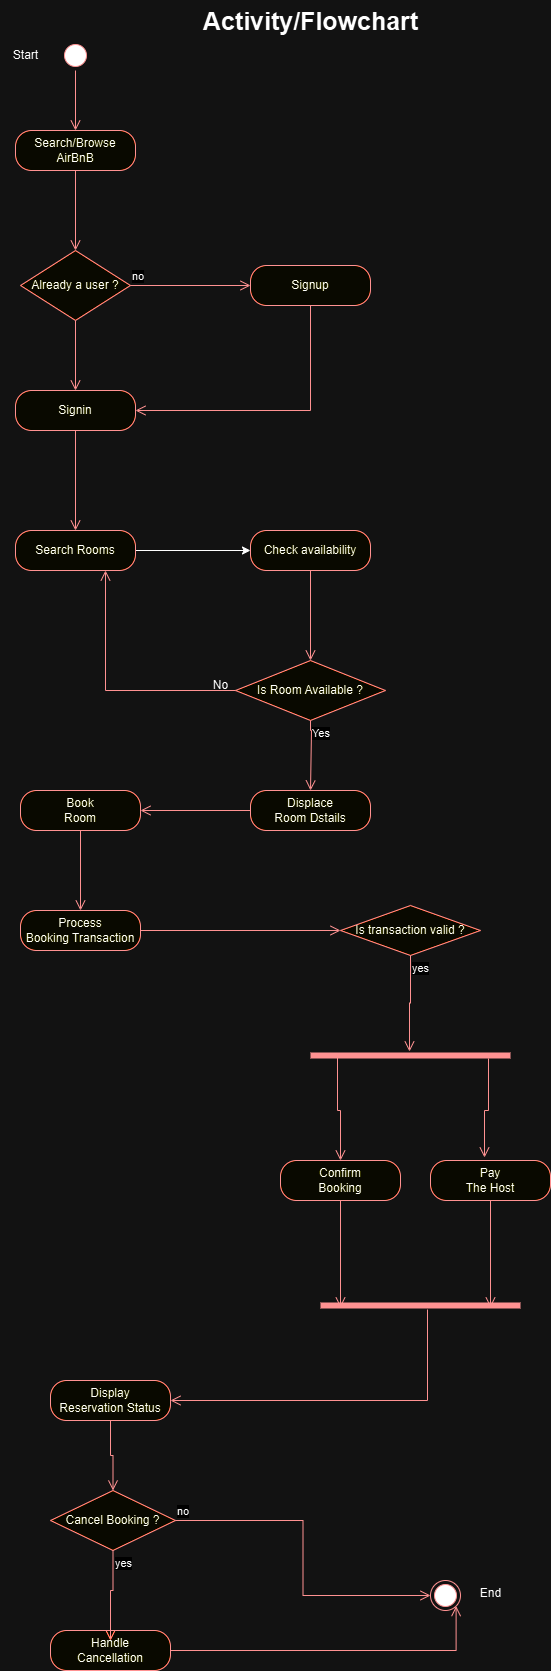

The diagram above was exported from draw.io. Its source (the exported page's mxGraphModel, read from the mxfile embedded in the PNG):
<mxGraphModel dx="1434" dy="772" grid="1" gridSize="10" guides="1" tooltips="1" connect="1" arrows="1" fold="1" page="1" pageScale="1" pageWidth="850" pageHeight="1100" math="0" shadow="0">
  <root>
    <mxCell id="0" />
    <mxCell id="1" parent="0" />
    <mxCell id="0R1lRIj7saEPMruNgL0x-1" value="" style="ellipse;html=1;shape=startState;fillColor=#000000;strokeColor=#ff0000;" vertex="1" parent="1">
      <mxGeometry x="190" y="70" width="30" height="30" as="geometry" />
    </mxCell>
    <mxCell id="0R1lRIj7saEPMruNgL0x-2" value="" style="edgeStyle=orthogonalEdgeStyle;html=1;verticalAlign=bottom;endArrow=open;endSize=8;strokeColor=#ff0000;rounded=0;entryX=0.5;entryY=0;entryDx=0;entryDy=0;" edge="1" source="0R1lRIj7saEPMruNgL0x-1" parent="1" target="0R1lRIj7saEPMruNgL0x-3">
      <mxGeometry relative="1" as="geometry">
        <mxPoint x="205" y="160" as="targetPoint" />
      </mxGeometry>
    </mxCell>
    <mxCell id="0R1lRIj7saEPMruNgL0x-3" value="Search/Browse&lt;div&gt;AirBnB&lt;/div&gt;" style="rounded=1;whiteSpace=wrap;html=1;arcSize=40;fontColor=#000000;fillColor=#ffffc0;strokeColor=#ff0000;" vertex="1" parent="1">
      <mxGeometry x="145" y="160" width="120" height="40" as="geometry" />
    </mxCell>
    <mxCell id="0R1lRIj7saEPMruNgL0x-4" value="" style="edgeStyle=orthogonalEdgeStyle;html=1;verticalAlign=bottom;endArrow=open;endSize=8;strokeColor=#ff0000;rounded=0;entryX=0.5;entryY=0;entryDx=0;entryDy=0;" edge="1" source="0R1lRIj7saEPMruNgL0x-3" parent="1" target="0R1lRIj7saEPMruNgL0x-5">
      <mxGeometry relative="1" as="geometry">
        <mxPoint x="205" y="260" as="targetPoint" />
      </mxGeometry>
    </mxCell>
    <mxCell id="0R1lRIj7saEPMruNgL0x-5" value="Already a user ?" style="rhombus;whiteSpace=wrap;html=1;fontColor=#000000;fillColor=#ffffc0;strokeColor=#ff0000;" vertex="1" parent="1">
      <mxGeometry x="150" y="280" width="110" height="70" as="geometry" />
    </mxCell>
    <mxCell id="0R1lRIj7saEPMruNgL0x-6" value="no" style="edgeStyle=orthogonalEdgeStyle;html=1;align=left;verticalAlign=bottom;endArrow=open;endSize=8;strokeColor=#ff0000;rounded=0;entryX=0;entryY=0.5;entryDx=0;entryDy=0;" edge="1" source="0R1lRIj7saEPMruNgL0x-5" parent="1" target="0R1lRIj7saEPMruNgL0x-8">
      <mxGeometry x="-1" relative="1" as="geometry">
        <mxPoint x="350" y="300" as="targetPoint" />
      </mxGeometry>
    </mxCell>
    <mxCell id="0R1lRIj7saEPMruNgL0x-8" value="Signup" style="rounded=1;whiteSpace=wrap;html=1;arcSize=40;fontColor=#000000;fillColor=#ffffc0;strokeColor=#ff0000;" vertex="1" parent="1">
      <mxGeometry x="380" y="295" width="120" height="40" as="geometry" />
    </mxCell>
    <mxCell id="0R1lRIj7saEPMruNgL0x-11" value="" style="edgeStyle=orthogonalEdgeStyle;html=1;verticalAlign=bottom;endArrow=open;endSize=8;strokeColor=#ff0000;rounded=0;exitX=0.5;exitY=1;exitDx=0;exitDy=0;entryX=0.5;entryY=0;entryDx=0;entryDy=0;" edge="1" source="0R1lRIj7saEPMruNgL0x-5" parent="1" target="0R1lRIj7saEPMruNgL0x-22">
      <mxGeometry relative="1" as="geometry">
        <mxPoint x="204.5" y="390" as="targetPoint" />
        <mxPoint x="204.5" y="360" as="sourcePoint" />
      </mxGeometry>
    </mxCell>
    <mxCell id="0R1lRIj7saEPMruNgL0x-19" value="" style="edgeStyle=orthogonalEdgeStyle;html=1;verticalAlign=bottom;endArrow=open;endSize=8;strokeColor=#ff0000;rounded=0;exitX=0.5;exitY=1;exitDx=0;exitDy=0;entryX=1;entryY=0.5;entryDx=0;entryDy=0;" edge="1" parent="1" source="0R1lRIj7saEPMruNgL0x-8" target="0R1lRIj7saEPMruNgL0x-22">
      <mxGeometry relative="1" as="geometry">
        <mxPoint x="350" y="450" as="targetPoint" />
        <mxPoint x="440" y="350" as="sourcePoint" />
      </mxGeometry>
    </mxCell>
    <mxCell id="0R1lRIj7saEPMruNgL0x-22" value="Signin" style="rounded=1;whiteSpace=wrap;html=1;arcSize=40;fontColor=#000000;fillColor=#ffffc0;strokeColor=#ff0000;" vertex="1" parent="1">
      <mxGeometry x="145" y="420" width="120" height="40" as="geometry" />
    </mxCell>
    <mxCell id="0R1lRIj7saEPMruNgL0x-23" value="" style="edgeStyle=orthogonalEdgeStyle;html=1;verticalAlign=bottom;endArrow=open;endSize=8;strokeColor=#ff0000;rounded=0;entryX=0.5;entryY=0;entryDx=0;entryDy=0;" edge="1" source="0R1lRIj7saEPMruNgL0x-22" parent="1" target="0R1lRIj7saEPMruNgL0x-24">
      <mxGeometry relative="1" as="geometry">
        <mxPoint x="205" y="520" as="targetPoint" />
      </mxGeometry>
    </mxCell>
    <mxCell id="0R1lRIj7saEPMruNgL0x-37" style="edgeStyle=orthogonalEdgeStyle;rounded=0;orthogonalLoop=1;jettySize=auto;html=1;exitX=1;exitY=0.5;exitDx=0;exitDy=0;entryX=0;entryY=0.5;entryDx=0;entryDy=0;" edge="1" parent="1" source="0R1lRIj7saEPMruNgL0x-24" target="0R1lRIj7saEPMruNgL0x-35">
      <mxGeometry relative="1" as="geometry" />
    </mxCell>
    <mxCell id="0R1lRIj7saEPMruNgL0x-24" value="Search Rooms" style="rounded=1;whiteSpace=wrap;html=1;arcSize=40;fontColor=#000000;fillColor=#ffffc0;strokeColor=#ff0000;" vertex="1" parent="1">
      <mxGeometry x="145" y="560" width="120" height="40" as="geometry" />
    </mxCell>
    <mxCell id="0R1lRIj7saEPMruNgL0x-35" value="Check availability" style="rounded=1;whiteSpace=wrap;html=1;arcSize=40;fontColor=#000000;fillColor=#ffffc0;strokeColor=#ff0000;" vertex="1" parent="1">
      <mxGeometry x="380" y="560" width="120" height="40" as="geometry" />
    </mxCell>
    <mxCell id="0R1lRIj7saEPMruNgL0x-36" value="" style="edgeStyle=orthogonalEdgeStyle;html=1;verticalAlign=bottom;endArrow=open;endSize=8;strokeColor=#ff0000;rounded=0;entryX=0.5;entryY=0;entryDx=0;entryDy=0;" edge="1" source="0R1lRIj7saEPMruNgL0x-35" parent="1" target="0R1lRIj7saEPMruNgL0x-38">
      <mxGeometry relative="1" as="geometry">
        <mxPoint x="440" y="660" as="targetPoint" />
      </mxGeometry>
    </mxCell>
    <mxCell id="0R1lRIj7saEPMruNgL0x-40" value="Yes" style="edgeStyle=orthogonalEdgeStyle;html=1;align=left;verticalAlign=top;endArrow=open;endSize=8;strokeColor=#ff0000;rounded=0;entryX=0.5;entryY=0;entryDx=0;entryDy=0;" edge="1" source="0R1lRIj7saEPMruNgL0x-38" parent="1" target="0R1lRIj7saEPMruNgL0x-44">
      <mxGeometry x="-1" relative="1" as="geometry">
        <mxPoint x="440" y="770" as="targetPoint" />
        <Array as="points">
          <mxPoint x="440" y="760" />
          <mxPoint x="441" y="760" />
        </Array>
      </mxGeometry>
    </mxCell>
    <mxCell id="0R1lRIj7saEPMruNgL0x-38" value="Is Room Available ?" style="rhombus;whiteSpace=wrap;html=1;fontColor=#000000;fillColor=#ffffc0;strokeColor=#ff0000;" vertex="1" parent="1">
      <mxGeometry x="365" y="690" width="150" height="60" as="geometry" />
    </mxCell>
    <mxCell id="0R1lRIj7saEPMruNgL0x-41" value="" style="edgeStyle=orthogonalEdgeStyle;html=1;verticalAlign=bottom;endArrow=open;endSize=8;strokeColor=#ff0000;rounded=0;exitX=0;exitY=0.5;exitDx=0;exitDy=0;entryX=0.75;entryY=1;entryDx=0;entryDy=0;" edge="1" parent="1" source="0R1lRIj7saEPMruNgL0x-38" target="0R1lRIj7saEPMruNgL0x-24">
      <mxGeometry relative="1" as="geometry">
        <mxPoint x="220" y="720" as="targetPoint" />
        <mxPoint x="250" y="720" as="sourcePoint" />
      </mxGeometry>
    </mxCell>
    <mxCell id="0R1lRIj7saEPMruNgL0x-43" value="No" style="text;html=1;align=center;verticalAlign=middle;resizable=0;points=[];autosize=1;strokeColor=none;fillColor=none;" vertex="1" parent="1">
      <mxGeometry x="330" y="700" width="40" height="30" as="geometry" />
    </mxCell>
    <mxCell id="0R1lRIj7saEPMruNgL0x-44" value="Displace&lt;div&gt;Room Dstails&lt;/div&gt;" style="rounded=1;whiteSpace=wrap;html=1;arcSize=40;fontColor=#000000;fillColor=#ffffc0;strokeColor=#ff0000;" vertex="1" parent="1">
      <mxGeometry x="380" y="820" width="120" height="40" as="geometry" />
    </mxCell>
    <mxCell id="0R1lRIj7saEPMruNgL0x-46" value="Book&lt;div&gt;Room&lt;/div&gt;" style="rounded=1;whiteSpace=wrap;html=1;arcSize=40;fontColor=#000000;fillColor=#ffffc0;strokeColor=#ff0000;" vertex="1" parent="1">
      <mxGeometry x="150" y="820" width="120" height="40" as="geometry" />
    </mxCell>
    <mxCell id="0R1lRIj7saEPMruNgL0x-47" value="" style="edgeStyle=orthogonalEdgeStyle;html=1;verticalAlign=bottom;endArrow=open;endSize=8;strokeColor=#ff0000;rounded=0;entryX=0.5;entryY=0;entryDx=0;entryDy=0;" edge="1" source="0R1lRIj7saEPMruNgL0x-46" parent="1" target="0R1lRIj7saEPMruNgL0x-50">
      <mxGeometry relative="1" as="geometry">
        <mxPoint x="210" y="920" as="targetPoint" />
      </mxGeometry>
    </mxCell>
    <mxCell id="0R1lRIj7saEPMruNgL0x-48" value="" style="edgeStyle=orthogonalEdgeStyle;html=1;verticalAlign=bottom;endArrow=open;endSize=8;strokeColor=#ff0000;rounded=0;exitX=0;exitY=0.5;exitDx=0;exitDy=0;entryX=1;entryY=0.5;entryDx=0;entryDy=0;" edge="1" parent="1" source="0R1lRIj7saEPMruNgL0x-44" target="0R1lRIj7saEPMruNgL0x-46">
      <mxGeometry relative="1" as="geometry">
        <mxPoint x="349.5" y="950" as="targetPoint" />
        <mxPoint x="349.5" y="890" as="sourcePoint" />
      </mxGeometry>
    </mxCell>
    <mxCell id="0R1lRIj7saEPMruNgL0x-50" value="Process&lt;div&gt;Booking Transaction&lt;/div&gt;" style="rounded=1;whiteSpace=wrap;html=1;arcSize=40;fontColor=#000000;fillColor=#ffffc0;strokeColor=#ff0000;" vertex="1" parent="1">
      <mxGeometry x="150" y="940" width="120" height="40" as="geometry" />
    </mxCell>
    <mxCell id="0R1lRIj7saEPMruNgL0x-55" value="Is transaction valid ?" style="rhombus;whiteSpace=wrap;html=1;fontColor=#000000;fillColor=#ffffc0;strokeColor=#ff0000;" vertex="1" parent="1">
      <mxGeometry x="470" y="935" width="140" height="50" as="geometry" />
    </mxCell>
    <mxCell id="0R1lRIj7saEPMruNgL0x-57" value="yes" style="edgeStyle=orthogonalEdgeStyle;html=1;align=left;verticalAlign=top;endArrow=open;endSize=8;strokeColor=#ff0000;rounded=0;entryX=0.495;entryY=0.1;entryDx=0;entryDy=0;entryPerimeter=0;" edge="1" source="0R1lRIj7saEPMruNgL0x-55" parent="1" target="0R1lRIj7saEPMruNgL0x-63">
      <mxGeometry x="-1" relative="1" as="geometry">
        <mxPoint x="510" y="1050" as="targetPoint" />
      </mxGeometry>
    </mxCell>
    <mxCell id="0R1lRIj7saEPMruNgL0x-58" value="" style="edgeStyle=orthogonalEdgeStyle;html=1;align=left;verticalAlign=bottom;endArrow=open;endSize=8;strokeColor=#ff0000;rounded=0;exitX=1;exitY=0.5;exitDx=0;exitDy=0;entryX=0;entryY=0.5;entryDx=0;entryDy=0;" edge="1" parent="1" source="0R1lRIj7saEPMruNgL0x-50" target="0R1lRIj7saEPMruNgL0x-55">
      <mxGeometry x="-1" relative="1" as="geometry">
        <mxPoint x="425" y="1040" as="targetPoint" />
        <mxPoint x="355" y="1035" as="sourcePoint" />
      </mxGeometry>
    </mxCell>
    <mxCell id="0R1lRIj7saEPMruNgL0x-61" value="Confirm&lt;div&gt;Booking&lt;/div&gt;" style="rounded=1;whiteSpace=wrap;html=1;arcSize=40;fontColor=#000000;fillColor=#ffffc0;strokeColor=#ff0000;" vertex="1" parent="1">
      <mxGeometry x="410" y="1190" width="120" height="40" as="geometry" />
    </mxCell>
    <mxCell id="0R1lRIj7saEPMruNgL0x-62" value="" style="edgeStyle=orthogonalEdgeStyle;html=1;verticalAlign=bottom;endArrow=open;endSize=8;strokeColor=#ff0000;rounded=0;entryX=0.1;entryY=0.7;entryDx=0;entryDy=0;entryPerimeter=0;" edge="1" source="0R1lRIj7saEPMruNgL0x-61" parent="1" target="0R1lRIj7saEPMruNgL0x-72">
      <mxGeometry relative="1" as="geometry">
        <mxPoint x="470" y="1290" as="targetPoint" />
      </mxGeometry>
    </mxCell>
    <mxCell id="0R1lRIj7saEPMruNgL0x-63" value="" style="shape=line;html=1;strokeWidth=6;strokeColor=#ff0000;" vertex="1" parent="1">
      <mxGeometry x="440" y="1080" width="200" height="10" as="geometry" />
    </mxCell>
    <mxCell id="0R1lRIj7saEPMruNgL0x-65" value="" style="edgeStyle=orthogonalEdgeStyle;html=1;verticalAlign=bottom;endArrow=open;endSize=8;strokeColor=#ff0000;rounded=0;exitX=0.89;exitY=0.8;exitDx=0;exitDy=0;exitPerimeter=0;entryX=0.45;entryY=-0.075;entryDx=0;entryDy=0;entryPerimeter=0;" edge="1" parent="1" source="0R1lRIj7saEPMruNgL0x-63" target="0R1lRIj7saEPMruNgL0x-67">
      <mxGeometry relative="1" as="geometry">
        <mxPoint x="620" y="1170" as="targetPoint" />
        <mxPoint x="620" y="1100" as="sourcePoint" />
      </mxGeometry>
    </mxCell>
    <mxCell id="0R1lRIj7saEPMruNgL0x-66" value="" style="edgeStyle=orthogonalEdgeStyle;html=1;verticalAlign=bottom;endArrow=open;endSize=8;strokeColor=#ff0000;rounded=0;exitX=0.135;exitY=0.5;exitDx=0;exitDy=0;exitPerimeter=0;entryX=0.5;entryY=0;entryDx=0;entryDy=0;" edge="1" parent="1" source="0R1lRIj7saEPMruNgL0x-63" target="0R1lRIj7saEPMruNgL0x-61">
      <mxGeometry relative="1" as="geometry">
        <mxPoint x="469" y="1180" as="targetPoint" />
        <mxPoint x="469" y="1110" as="sourcePoint" />
      </mxGeometry>
    </mxCell>
    <mxCell id="0R1lRIj7saEPMruNgL0x-67" value="Pay&lt;div&gt;The Host&lt;/div&gt;" style="rounded=1;whiteSpace=wrap;html=1;arcSize=40;fontColor=#000000;fillColor=#ffffc0;strokeColor=#ff0000;" vertex="1" parent="1">
      <mxGeometry x="560" y="1190" width="120" height="40" as="geometry" />
    </mxCell>
    <mxCell id="0R1lRIj7saEPMruNgL0x-68" value="" style="edgeStyle=orthogonalEdgeStyle;html=1;verticalAlign=bottom;endArrow=open;endSize=8;strokeColor=#ff0000;rounded=0;exitX=0.5;exitY=1;exitDx=0;exitDy=0;entryX=0.85;entryY=0.7;entryDx=0;entryDy=0;entryPerimeter=0;" edge="1" parent="1" source="0R1lRIj7saEPMruNgL0x-67" target="0R1lRIj7saEPMruNgL0x-72">
      <mxGeometry relative="1" as="geometry">
        <mxPoint x="619.5" y="1310" as="targetPoint" />
        <mxPoint x="619.5" y="1250" as="sourcePoint" />
      </mxGeometry>
    </mxCell>
    <mxCell id="0R1lRIj7saEPMruNgL0x-72" value="" style="shape=line;html=1;strokeWidth=6;strokeColor=#ff0000;" vertex="1" parent="1">
      <mxGeometry x="450" y="1330" width="200" height="10" as="geometry" />
    </mxCell>
    <mxCell id="0R1lRIj7saEPMruNgL0x-74" value="Display&lt;div&gt;Reservation Status&lt;/div&gt;" style="rounded=1;whiteSpace=wrap;html=1;arcSize=40;fontColor=#000000;fillColor=#ffffc0;strokeColor=#ff0000;" vertex="1" parent="1">
      <mxGeometry x="180" y="1410" width="120" height="40" as="geometry" />
    </mxCell>
    <mxCell id="0R1lRIj7saEPMruNgL0x-75" value="" style="edgeStyle=orthogonalEdgeStyle;html=1;verticalAlign=bottom;endArrow=open;endSize=8;strokeColor=#ff0000;rounded=0;entryX=0.5;entryY=0;entryDx=0;entryDy=0;" edge="1" source="0R1lRIj7saEPMruNgL0x-74" parent="1" target="0R1lRIj7saEPMruNgL0x-78">
      <mxGeometry relative="1" as="geometry">
        <mxPoint x="240" y="1480" as="targetPoint" />
      </mxGeometry>
    </mxCell>
    <mxCell id="0R1lRIj7saEPMruNgL0x-76" value="" style="edgeStyle=orthogonalEdgeStyle;html=1;verticalAlign=bottom;endArrow=open;endSize=8;strokeColor=#ff0000;rounded=0;entryX=1;entryY=0.5;entryDx=0;entryDy=0;exitX=0.535;exitY=0.9;exitDx=0;exitDy=0;exitPerimeter=0;" edge="1" parent="1" source="0R1lRIj7saEPMruNgL0x-72" target="0R1lRIj7saEPMruNgL0x-74">
      <mxGeometry relative="1" as="geometry">
        <mxPoint x="580" y="1440" as="targetPoint" />
        <mxPoint x="580" y="1370" as="sourcePoint" />
      </mxGeometry>
    </mxCell>
    <mxCell id="0R1lRIj7saEPMruNgL0x-78" value="Cancel Booking ?" style="rhombus;whiteSpace=wrap;html=1;fontColor=#000000;fillColor=#ffffc0;strokeColor=#ff0000;" vertex="1" parent="1">
      <mxGeometry x="180" y="1520" width="125" height="60" as="geometry" />
    </mxCell>
    <mxCell id="0R1lRIj7saEPMruNgL0x-79" value="no" style="edgeStyle=orthogonalEdgeStyle;html=1;align=left;verticalAlign=bottom;endArrow=open;endSize=8;strokeColor=#ff0000;rounded=0;entryX=0;entryY=0.5;entryDx=0;entryDy=0;" edge="1" source="0R1lRIj7saEPMruNgL0x-78" parent="1" target="0R1lRIj7saEPMruNgL0x-81">
      <mxGeometry x="-1" relative="1" as="geometry">
        <mxPoint x="365" y="1560" as="targetPoint" />
      </mxGeometry>
    </mxCell>
    <mxCell id="0R1lRIj7saEPMruNgL0x-81" value="" style="ellipse;html=1;shape=endState;fillColor=#000000;strokeColor=#ff0000;" vertex="1" parent="1">
      <mxGeometry x="560" y="1610" width="30" height="30" as="geometry" />
    </mxCell>
    <mxCell id="0R1lRIj7saEPMruNgL0x-82" value="Handle&lt;div&gt;Cancellation&lt;/div&gt;" style="rounded=1;whiteSpace=wrap;html=1;arcSize=40;fontColor=#000000;fillColor=#ffffc0;strokeColor=#ff0000;" vertex="1" parent="1">
      <mxGeometry x="180" y="1660" width="120" height="40" as="geometry" />
    </mxCell>
    <mxCell id="0R1lRIj7saEPMruNgL0x-83" value="" style="edgeStyle=orthogonalEdgeStyle;html=1;verticalAlign=bottom;endArrow=open;endSize=8;strokeColor=#ff0000;rounded=0;entryX=1;entryY=1;entryDx=0;entryDy=0;" edge="1" source="0R1lRIj7saEPMruNgL0x-82" parent="1" target="0R1lRIj7saEPMruNgL0x-81">
      <mxGeometry relative="1" as="geometry">
        <mxPoint x="240" y="1760" as="targetPoint" />
      </mxGeometry>
    </mxCell>
    <mxCell id="0R1lRIj7saEPMruNgL0x-85" value="yes" style="edgeStyle=orthogonalEdgeStyle;html=1;align=left;verticalAlign=top;endArrow=open;endSize=8;strokeColor=#ff0000;rounded=0;entryX=0.5;entryY=0.25;entryDx=0;entryDy=0;entryPerimeter=0;exitX=0.5;exitY=1;exitDx=0;exitDy=0;" edge="1" parent="1" source="0R1lRIj7saEPMruNgL0x-78" target="0R1lRIj7saEPMruNgL0x-82">
      <mxGeometry x="-1" relative="1" as="geometry">
        <mxPoint x="327" y="1660" as="targetPoint" />
        <mxPoint x="330" y="1600" as="sourcePoint" />
      </mxGeometry>
    </mxCell>
    <mxCell id="0R1lRIj7saEPMruNgL0x-87" value="&lt;b&gt;&lt;font style=&quot;font-size: 25px;&quot;&gt;Activity/Flowchart&lt;/font&gt;&lt;/b&gt;" style="text;html=1;align=center;verticalAlign=middle;resizable=0;points=[];autosize=1;strokeColor=none;fillColor=none;" vertex="1" parent="1">
      <mxGeometry x="320" y="30" width="240" height="40" as="geometry" />
    </mxCell>
    <mxCell id="0R1lRIj7saEPMruNgL0x-88" value="End" style="text;html=1;align=center;verticalAlign=middle;resizable=0;points=[];autosize=1;strokeColor=none;fillColor=none;" vertex="1" parent="1">
      <mxGeometry x="600" y="1608" width="40" height="30" as="geometry" />
    </mxCell>
    <mxCell id="0R1lRIj7saEPMruNgL0x-89" value="Start" style="text;html=1;align=center;verticalAlign=middle;resizable=0;points=[];autosize=1;strokeColor=none;fillColor=none;" vertex="1" parent="1">
      <mxGeometry x="130" y="70" width="50" height="30" as="geometry" />
    </mxCell>
  </root>
</mxGraphModel>